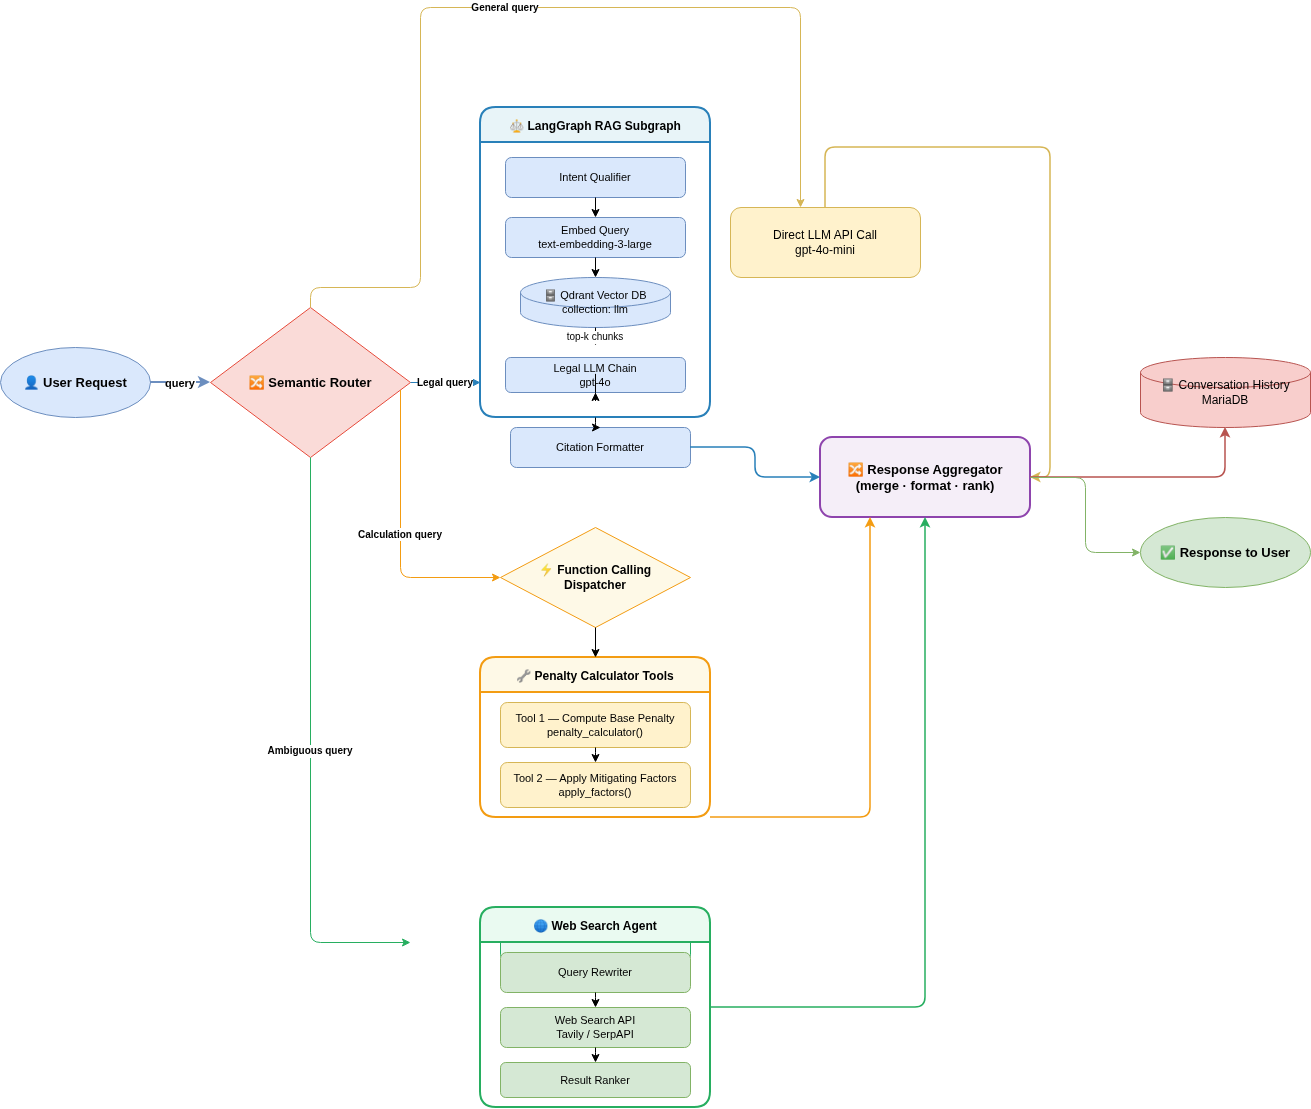

The diagram above was exported from draw.io. Its source (the exported page's mxGraphModel, read from the mxfile embedded in the PNG):
<mxGraphModel dx="1272" dy="709" grid="1" gridSize="10" guides="1" tooltips="1" connect="1" arrows="1" fold="1" page="1" pageScale="1" pageWidth="1654" pageHeight="1169" math="0" shadow="0">
  <root>
    <mxCell id="0" />
    <mxCell id="1" parent="0" />
    <mxCell id="user" parent="1" style="ellipse;whiteSpace=wrap;html=1;fillColor=#dae8fc;strokeColor=#6c8ebf;fontSize=13;fontStyle=1;" value="👤 User Request" vertex="1">
      <mxGeometry height="70" width="150" x="60" y="440" as="geometry" />
    </mxCell>
    <mxCell id="sr" parent="1" style="rhombus;whiteSpace=wrap;html=1;fillColor=#fadbd8;strokeColor=#e74c3c;fontSize=13;fontStyle=1;verticalAlign=middle;" value="🔀 Semantic Router" vertex="1">
      <mxGeometry height="150" width="200" x="270" y="400" as="geometry" />
    </mxCell>
    <mxCell id="llm" parent="1" style="rounded=1;whiteSpace=wrap;html=1;fillColor=#fff2cc;strokeColor=#d6b656;fontSize=12;" value="Direct LLM API Call&#10;gpt-4o-mini" vertex="1">
      <mxGeometry height="70" width="190" x="790" y="300" as="geometry" />
    </mxCell>
    <mxCell id="lg-group" parent="1" style="swimlane;fontStyle=1;fontSize=12;fillColor=#e8f4f8;strokeColor=#2980b9;strokeWidth=2;startSize=35;rounded=1;" value="⚖ LangGraph RAG Subgraph" vertex="1">
      <mxGeometry height="310" width="230" x="540" y="200" as="geometry" />
    </mxCell>
    <mxCell id="iq" parent="lg-group" style="rounded=1;whiteSpace=wrap;html=1;fillColor=#dae8fc;strokeColor=#6c8ebf;fontSize=11;" value="Intent Qualifier" vertex="1">
      <mxGeometry height="40" width="180" x="25" y="50" as="geometry" />
    </mxCell>
    <mxCell id="emb" parent="lg-group" style="rounded=1;whiteSpace=wrap;html=1;fillColor=#dae8fc;strokeColor=#6c8ebf;fontSize=11;" value="Embed Query&#10;text-embedding-3-large" vertex="1">
      <mxGeometry height="40" width="180" x="25" y="110" as="geometry" />
    </mxCell>
    <mxCell id="qdr" parent="lg-group" style="shape=cylinder3;whiteSpace=wrap;html=1;fillColor=#dae8fc;strokeColor=#6c8ebf;fontSize=11;" value="🗄 Qdrant Vector DB&#10;collection: llm" vertex="1">
      <mxGeometry height="50" width="150" x="40" y="170" as="geometry" />
    </mxCell>
    <mxCell id="rlm" parent="lg-group" style="rounded=1;whiteSpace=wrap;html=1;fillColor=#dae8fc;strokeColor=#6c8ebf;fontSize=11;" value="Legal LLM Chain&#10;gpt-4o" vertex="1">
      <mxGeometry height="35" width="180" x="25" y="250" as="geometry" />
    </mxCell>
    <mxCell id="e-iq-emb" edge="1" parent="lg-group" source="iq" style="edgeStyle=orthogonalEdgeStyle;" target="emb">
      <mxGeometry relative="1" as="geometry" />
    </mxCell>
    <mxCell id="e-emb-qdr" edge="1" parent="lg-group" source="emb" style="edgeStyle=orthogonalEdgeStyle;" target="qdr">
      <mxGeometry relative="1" as="geometry" />
    </mxCell>
    <mxCell id="e-qdr-ctx" edge="1" parent="lg-group" source="qdr" style="edgeStyle=orthogonalEdgeStyle;fontSize=10;" value="top-k chunks">
      <mxGeometry relative="1" as="geometry">
        <mxPoint x="115" y="238" as="targetPoint" />
      </mxGeometry>
    </mxCell>
    <mxCell id="e-ctx-rlm" edge="1" parent="lg-group" style="edgeStyle=orthogonalEdgeStyle;" target="rlm">
      <mxGeometry relative="1" as="geometry">
        <mxPoint x="115" y="273" as="sourcePoint" />
      </mxGeometry>
    </mxCell>
    <mxCell id="cit" parent="1" style="rounded=1;whiteSpace=wrap;html=1;fillColor=#dae8fc;strokeColor=#6c8ebf;fontSize=11;" value="Citation Formatter" vertex="1">
      <mxGeometry height="40" width="180" x="570" y="520" as="geometry" />
    </mxCell>
    <mxCell id="e-rlm-cit" edge="1" parent="1" source="lg-group" style="edgeStyle=orthogonalEdgeStyle;" target="cit">
      <mxGeometry relative="1" as="geometry" />
    </mxCell>
    <mxCell id="fc" parent="1" style="rhombus;whiteSpace=wrap;html=1;fillColor=#fef9e7;strokeColor=#f39c12;fontSize=12;fontStyle=1;" value="⚡ Function Calling&#10;Dispatcher" vertex="1">
      <mxGeometry height="100" width="190" x="560" y="620" as="geometry" />
    </mxCell>
    <mxCell id="fc-group" parent="1" style="swimlane;fontStyle=1;fontSize=12;fillColor=#fef9e7;strokeColor=#f39c12;strokeWidth=2;startSize=35;rounded=1;" value="🔧 Penalty Calculator Tools" vertex="1">
      <mxGeometry height="160" width="230" x="540" y="750" as="geometry" />
    </mxCell>
    <mxCell id="t1" parent="fc-group" style="rounded=1;whiteSpace=wrap;html=1;fillColor=#fff2cc;strokeColor=#d6b656;fontSize=11;" value="Tool 1 — Compute Base Penalty&#10;penalty_calculator()" vertex="1">
      <mxGeometry height="45" width="190" x="20" y="45" as="geometry" />
    </mxCell>
    <mxCell id="t2" parent="fc-group" style="rounded=1;whiteSpace=wrap;html=1;fillColor=#fff2cc;strokeColor=#d6b656;fontSize=11;" value="Tool 2 — Apply Mitigating Factors&#10;apply_factors()" vertex="1">
      <mxGeometry height="45" width="190" x="20" y="105" as="geometry" />
    </mxCell>
    <mxCell id="e-t1-t2" edge="1" parent="fc-group" source="t1" style="edgeStyle=orthogonalEdgeStyle;" target="t2">
      <mxGeometry relative="1" as="geometry" />
    </mxCell>
    <mxCell id="e-fc-fctools" edge="1" parent="1" source="fc" style="edgeStyle=orthogonalEdgeStyle;" target="fc-group">
      <mxGeometry relative="1" as="geometry" />
    </mxCell>
    <mxCell id="wsa" parent="1" style="rounded=1;whiteSpace=wrap;html=1;fillColor=#eafaf1;strokeColor=#27ae60;fontSize=12;fontStyle=1;" value="🌐 Web Search Agent" vertex="1">
      <mxGeometry height="55" width="190" x="560" y="1000" as="geometry" />
    </mxCell>
    <mxCell id="wsa-group" parent="1" style="swimlane;fontStyle=1;fontSize=12;fillColor=#eafaf1;strokeColor=#27ae60;strokeWidth=2;startSize=35;rounded=1;" value="🌐 Web Search Agent" vertex="1">
      <mxGeometry height="200" width="230" x="540" y="1000" as="geometry" />
    </mxCell>
    <mxCell id="qr" parent="wsa-group" style="rounded=1;whiteSpace=wrap;html=1;fillColor=#d5e8d4;strokeColor=#82b366;fontSize=11;" value="Query Rewriter" vertex="1">
      <mxGeometry height="40" width="190" x="20" y="45" as="geometry" />
    </mxCell>
    <mxCell id="ws" parent="wsa-group" style="rounded=1;whiteSpace=wrap;html=1;fillColor=#d5e8d4;strokeColor=#82b366;fontSize=11;" value="Web Search API&#10;Tavily / SerpAPI" vertex="1">
      <mxGeometry height="40" width="190" x="20" y="100" as="geometry" />
    </mxCell>
    <mxCell id="rr" parent="wsa-group" style="rounded=1;whiteSpace=wrap;html=1;fillColor=#d5e8d4;strokeColor=#82b366;fontSize=11;" value="Result Ranker" vertex="1">
      <mxGeometry height="35" width="190" x="20" y="155" as="geometry" />
    </mxCell>
    <mxCell id="e-qr-ws" edge="1" parent="wsa-group" source="qr" style="edgeStyle=orthogonalEdgeStyle;" target="ws">
      <mxGeometry relative="1" as="geometry" />
    </mxCell>
    <mxCell id="e-ws-rr" edge="1" parent="wsa-group" source="ws" style="edgeStyle=orthogonalEdgeStyle;" target="rr">
      <mxGeometry relative="1" as="geometry" />
    </mxCell>
    <mxCell id="agg" parent="1" style="rounded=1;whiteSpace=wrap;html=1;fillColor=#f5eef8;strokeColor=#8e44ad;strokeWidth=2;fontSize=13;fontStyle=1;" value="🔀 Response Aggregator&#10;(merge · format · rank)" vertex="1">
      <mxGeometry height="80" width="210" x="880" y="530" as="geometry" />
    </mxCell>
    <mxCell id="hist" parent="1" style="shape=cylinder3;whiteSpace=wrap;html=1;fillColor=#f8cecc;strokeColor=#b85450;fontSize=12;" value="🗄 Conversation History&#10;MariaDB" vertex="1">
      <mxGeometry height="70" width="170" x="1200" y="450" as="geometry" />
    </mxCell>
    <mxCell id="resp" parent="1" style="ellipse;whiteSpace=wrap;html=1;fillColor=#d5e8d4;strokeColor=#82b366;fontSize=13;fontStyle=1;" value="✅ Response to User" vertex="1">
      <mxGeometry height="70" width="170" x="1200" y="610" as="geometry" />
    </mxCell>
    <mxCell id="e-user-sr" edge="1" parent="1" source="user" style="edgeStyle=orthogonalEdgeStyle;strokeColor=#6c8ebf;strokeWidth=2;fontStyle=1;fontSize=11;" target="sr" value="query">
      <mxGeometry relative="1" as="geometry" />
    </mxCell>
    <mxCell id="e-sr-llm" edge="1" parent="1" source="sr" style="edgeStyle=orthogonalEdgeStyle;strokeColor=#d6b656;fontSize=10;fontStyle=1;exitX=0.5;exitY=0;exitDx=0;exitDy=0;" target="llm" value="General query">
      <mxGeometry relative="1" as="geometry">
        <Array as="points">
          <mxPoint x="370" y="380" />
          <mxPoint x="480" y="380" />
          <mxPoint x="480" y="100" />
          <mxPoint x="860" y="100" />
        </Array>
      </mxGeometry>
    </mxCell>
    <mxCell id="e-sr-lg" edge="1" parent="1" source="sr" style="edgeStyle=orthogonalEdgeStyle;strokeColor=#2980b9;fontSize=10;fontStyle=1;" target="lg-group" value="Legal query">
      <mxGeometry relative="1" as="geometry">
        <Array as="points">
          <mxPoint x="370" y="420" />
          <mxPoint x="655" y="420" />
          <mxPoint x="655" y="510" />
        </Array>
      </mxGeometry>
    </mxCell>
    <mxCell id="e-sr-fc" edge="1" parent="1" source="sr" style="edgeStyle=orthogonalEdgeStyle;strokeColor=#f39c12;fontSize=10;fontStyle=1;" target="fc" value="Calculation query">
      <mxGeometry relative="1" as="geometry">
        <Array as="points">
          <mxPoint x="460" y="670" />
        </Array>
      </mxGeometry>
    </mxCell>
    <mxCell id="e-sr-wsa" edge="1" parent="1" source="sr" style="edgeStyle=orthogonalEdgeStyle;strokeColor=#27ae60;fontSize=10;fontStyle=1;" value="Ambiguous query">
      <mxGeometry relative="1" as="geometry">
        <Array as="points">
          <mxPoint x="370" y="1035" />
        </Array>
        <mxPoint x="185" y="585" as="sourcePoint" />
        <mxPoint x="470" y="1035" as="targetPoint" />
      </mxGeometry>
    </mxCell>
    <mxCell id="e-llm-agg" edge="1" parent="1" source="llm" style="edgeStyle=orthogonalEdgeStyle;strokeColor=#d6b656;strokeWidth=1.5;" target="agg">
      <mxGeometry relative="1" as="geometry">
        <Array as="points">
          <mxPoint x="885" y="240" />
          <mxPoint x="1110" y="240" />
          <mxPoint x="1110" y="570" />
        </Array>
      </mxGeometry>
    </mxCell>
    <mxCell id="e-cit-agg" edge="1" parent="1" source="cit" style="edgeStyle=orthogonalEdgeStyle;strokeColor=#2980b9;strokeWidth=1.5;" target="agg">
      <mxGeometry relative="1" as="geometry" />
    </mxCell>
    <mxCell id="e-t2-agg" edge="1" parent="1" source="fc-group" style="edgeStyle=orthogonalEdgeStyle;strokeColor=#f39c12;strokeWidth=1.5;" target="agg">
      <mxGeometry relative="1" as="geometry">
        <Array as="points">
          <mxPoint x="930" y="910" />
        </Array>
      </mxGeometry>
    </mxCell>
    <mxCell id="e-wsa-agg" edge="1" parent="1" source="wsa-group" style="edgeStyle=orthogonalEdgeStyle;strokeColor=#27ae60;strokeWidth=1.5;" target="agg">
      <mxGeometry relative="1" as="geometry">
        <Array as="points">
          <mxPoint x="985" y="1100" />
          <mxPoint x="985" y="570" />
        </Array>
      </mxGeometry>
    </mxCell>
    <mxCell id="e-agg-hist" edge="1" parent="1" source="agg" style="edgeStyle=orthogonalEdgeStyle;strokeColor=#b85450;strokeWidth=1.5;" target="hist">
      <mxGeometry relative="1" as="geometry" />
    </mxCell>
    <mxCell id="e-agg-resp" edge="1" parent="1" source="agg" style="edgeStyle=orthogonalEdgeStyle;strokeColor=#82b366;strokeWidth:2;" target="resp">
      <mxGeometry relative="1" as="geometry" />
    </mxCell>
  </root>
</mxGraphModel>